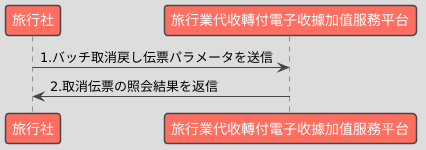

The diagram above was rendered by PlantUML. Its source (embedded in the PNG):
@startuml
!theme toy

participant "旅行社" as Business
participant "旅行業代收轉付電子收據加值服務平台" as Platform

Business -> Platform : 1.バッチ取消戻し伝票パラメータを送信
Platform -> Business : 2.取消伝票の照会結果を返信
@enduml